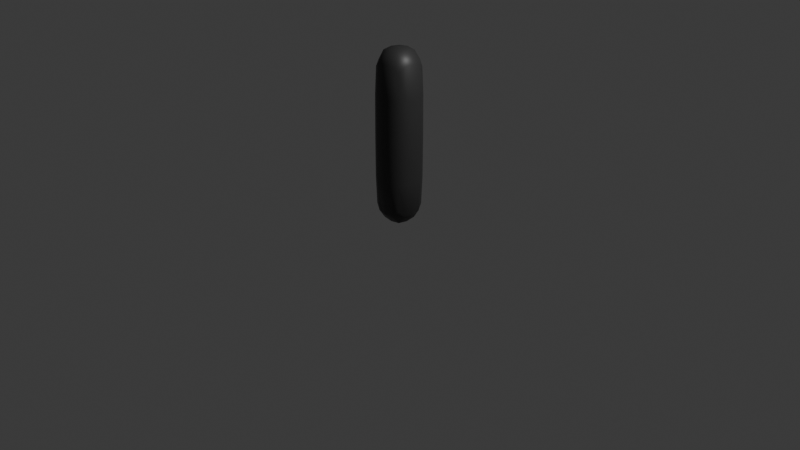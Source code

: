 # Source: player.blend  (saved by Blender 5.1.30; exported with 4.5.12 LTS)
import bpy
from mathutils import Matrix  # noqa: F401  (used for matrix-valued properties, if any)

bpy.ops.wm.read_factory_settings(use_empty=True)
scene = bpy.context.scene
scene.name = 'Scene'

# ---- collections
col_collection = bpy.data.collections.new('Collection'); scene.collection.children.link(col_collection)

# ---- materials (node trees are filled in below, after node groups)
mat_player_capsule_material = bpy.data.materials.new('player_capsule_material')

# ---- material node trees
mat_player_capsule_material.use_nodes = True; mat_player_capsule_material.node_tree.nodes.clear()
_N = mat_player_capsule_material.node_tree.nodes; _L = mat_player_capsule_material.node_tree.links
n0 = _N.new('ShaderNodeBsdfPrincipled'); n0.name = 'Principled BSDF'; n0.location = (-200, 100)
n0.inputs[0].default_value = (0.04245, 0.04245, 0.04245, 1.0)
n1 = _N.new('ShaderNodeOutputMaterial'); n1.name = 'Material Output'; n1.location = (200, 100)
_L.new(n0.outputs[0], n1.inputs[0])
n1.is_active_output = True

# ---- world
world_world = bpy.data.worlds.new('World'); scene.world = world_world
world_world.use_nodes = True; world_world.node_tree.nodes.clear()
_N = world_world.node_tree.nodes; _L = world_world.node_tree.links
n0 = _N.new('ShaderNodeOutputWorld'); n0.name = 'World Output'; n0.location = (200, 100)
n1 = _N.new('ShaderNodeBackground'); n1.name = 'Background'; n1.location = (-200, 100)
n1.inputs[0].default_value = (0.05088, 0.05088, 0.05088, 1.0)
_L.new(n1.outputs[0], n0.inputs[0])
n0.is_active_output = True
world_world.color = (0.05088, 0.05088, 0.05088)
world_world.sun_shadow_jitter_overblur = 0.0

# ---- cameras
cam_camera = bpy.data.cameras.new('Camera')
cam_camera.clip_end = 100.0
cam_camera.ortho_scale = 7.314

# ---- lights
light_light = bpy.data.lights.new('Light', 'POINT')
light_light.energy = 1000.0
light_light.shadow_soft_size = 0.1

# ---- meshes
me_cube = bpy.data.meshes.new('Cube')
me_cube.from_pydata([(-0.248, -0.248, -0.9), (-0.248, -0.248, 0.9), (-0.248, 0.248, -0.9), (-0.248, 0.248, 0.9), (0.248, -0.248, -0.9), (0.248, -0.248, 0.9), (0.248, 0.248, -0.9), (0.248, 0.248, 0.9)], [], [(0, 1, 3, 2), (2, 3, 7, 6), (6, 7, 5, 4), (4, 5, 1, 0), (2, 6, 4, 0), (7, 3, 1, 5)])
me_cube.polygons.foreach_set('use_smooth', [True] * 6)
_k = {(0, 2): 0.37254, (1, 3): 0.36486, (2, 6): 0.37254, (3, 7): 0.36486, (4, 6): 0.37254, (5, 7): 0.36486, (0, 4): 0.37254, (1, 5): 0.36486}
me_cube.attributes.new('crease_edge', 'FLOAT', 'EDGE').data.foreach_set('value', [_k.get((min(e.vertices), max(e.vertices)), 0.0) for e in me_cube.edges])
_uv = me_cube.uv_layers.new(name='UVMap')
_uv.uv.foreach_set('vector', [0.375, 0.0, 0.625, 0.0, 0.625, 0.25, 0.375, 0.25, 0.375, 0.25, 0.625, 0.25, 0.625, 0.5, 0.375, 0.5, 0.375, 0.5, 0.625, 0.5, 0.625, 0.75, 0.375, 0.75, 0.375, 0.75, 0.625, 0.75, 0.625, 1.0, 0.375, 1.0, 0.125, 0.5, 0.375, 0.5, 0.375, 0.75, 0.125, 0.75, 0.625, 0.5, 0.875, 0.5, 0.875, 0.75, 0.625, 0.75])
me_cube.materials.append(mat_player_capsule_material)
me_cube.update()

# ---- objects
ob_light = bpy.data.objects.new('Light', light_light)
ob_camera = bpy.data.objects.new('Camera', cam_camera)
ob_player_capsule = bpy.data.objects.new('player_capsule', me_cube)

# ---- transforms, parenting, visibility, modifiers, constraints
ob_light.location = (4.076, 1.005, 5.904)
ob_light.rotation_euler = (0.6503, 0.05522, 1.866)
ob_light.lock_rotations_4d = False
ob_light.empty_display_type = 'ARROWS'
ob_light.color = (0.0, 0.0, 0.0, 0.0)
ob_light.lineart.crease_threshold = 0.0
ob_camera.location = (7.359, -6.926, 4.958)
ob_camera.rotation_euler = (1.109, 0.0, 0.8149)
ob_camera.lock_rotations_4d = False
ob_camera.empty_display_type = 'ARROWS'
ob_camera.color = (0.0, 0.0, 0.0, 0.0)
ob_camera.display_type = 'WIRE'
ob_camera.lineart.crease_threshold = 0.0
ob_player_capsule.location = (0.0, 0.0, 0.9)
_m = ob_player_capsule.modifiers.new('Subdivision', 'SUBSURF')
_m.levels = 2

# ---- collection membership
col_collection.objects.link(ob_light)
col_collection.objects.link(ob_camera)
col_collection.objects.link(ob_player_capsule)

# ---- scene / render settings (as saved in the file)
scene.camera = ob_camera
scene.frame_start = 1; scene.frame_end = 250; scene.frame_set(1)
scene.render.engine = 'CYCLES'
scene.render.bake_bias = 0.0
scene.render.bake_samples = 0
scene.cycles.samples = 1024
scene.cycles.sampling_pattern = 'TABULATED_SOBOL'
scene.cycles.adaptive_threshold = 0.1
scene.eevee.use_volume_custom_range = False
bpy.context.view_layer.update()
